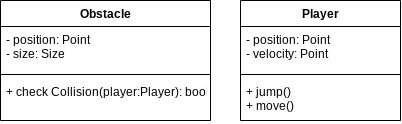

The diagram above was exported from draw.io. Its source (the exported page's mxGraphModel, read from the mxfile embedded in the PNG):
<mxGraphModel dx="598" dy="547" grid="1" gridSize="10" guides="1" tooltips="1" connect="1" arrows="0" fold="1" page="1" pageScale="1" pageWidth="827" pageHeight="1169" math="0" shadow="0">
  <root>
    <mxCell id="0" />
    <mxCell id="1" parent="0" />
    <mxCell id="10" value="Obstacle" style="swimlane;fontStyle=1;align=center;verticalAlign=top;childLayout=stackLayout;horizontal=1;startSize=26;horizontalStack=0;resizeParent=1;resizeParentMax=0;resizeLast=0;collapsible=1;marginBottom=0;" parent="1" vertex="1">
      <mxGeometry x="530" y="280" width="210" height="120" as="geometry" />
    </mxCell>
    <mxCell id="11" value="- position: Point&#10;- size: Size" style="text;strokeColor=none;fillColor=none;align=left;verticalAlign=top;spacingLeft=4;spacingRight=4;overflow=hidden;rotatable=0;points=[[0,0.5],[1,0.5]];portConstraint=eastwest;" parent="10" vertex="1">
      <mxGeometry y="26" width="210" height="44" as="geometry" />
    </mxCell>
    <mxCell id="12" value="" style="line;strokeWidth=1;fillColor=none;align=left;verticalAlign=middle;spacingTop=-1;spacingLeft=3;spacingRight=3;rotatable=0;labelPosition=right;points=[];portConstraint=eastwest;strokeColor=inherit;" parent="10" vertex="1">
      <mxGeometry y="70" width="210" height="8" as="geometry" />
    </mxCell>
    <mxCell id="13" value="+ check Collision(player:Player): bool" style="text;strokeColor=none;fillColor=none;align=left;verticalAlign=top;spacingLeft=4;spacingRight=4;overflow=hidden;rotatable=0;points=[[0,0.5],[1,0.5]];portConstraint=eastwest;" parent="10" vertex="1">
      <mxGeometry y="78" width="210" height="42" as="geometry" />
    </mxCell>
    <mxCell id="14" value="Player" style="swimlane;fontStyle=1;align=center;verticalAlign=top;childLayout=stackLayout;horizontal=1;startSize=26;horizontalStack=0;resizeParent=1;resizeParentMax=0;resizeLast=0;collapsible=1;marginBottom=0;" parent="1" vertex="1">
      <mxGeometry x="770" y="280" width="160" height="120" as="geometry" />
    </mxCell>
    <mxCell id="15" value="- position: Point&#10;- velocity: Point" style="text;strokeColor=none;fillColor=none;align=left;verticalAlign=top;spacingLeft=4;spacingRight=4;overflow=hidden;rotatable=0;points=[[0,0.5],[1,0.5]];portConstraint=eastwest;" parent="14" vertex="1">
      <mxGeometry y="26" width="160" height="44" as="geometry" />
    </mxCell>
    <mxCell id="16" value="" style="line;strokeWidth=1;fillColor=none;align=left;verticalAlign=middle;spacingTop=-1;spacingLeft=3;spacingRight=3;rotatable=0;labelPosition=right;points=[];portConstraint=eastwest;strokeColor=inherit;" parent="14" vertex="1">
      <mxGeometry y="70" width="160" height="8" as="geometry" />
    </mxCell>
    <mxCell id="17" value="+ jump()&#10;+ move()" style="text;strokeColor=none;fillColor=none;align=left;verticalAlign=top;spacingLeft=4;spacingRight=4;overflow=hidden;rotatable=0;points=[[0,0.5],[1,0.5]];portConstraint=eastwest;" parent="14" vertex="1">
      <mxGeometry y="78" width="160" height="42" as="geometry" />
    </mxCell>
  </root>
</mxGraphModel>